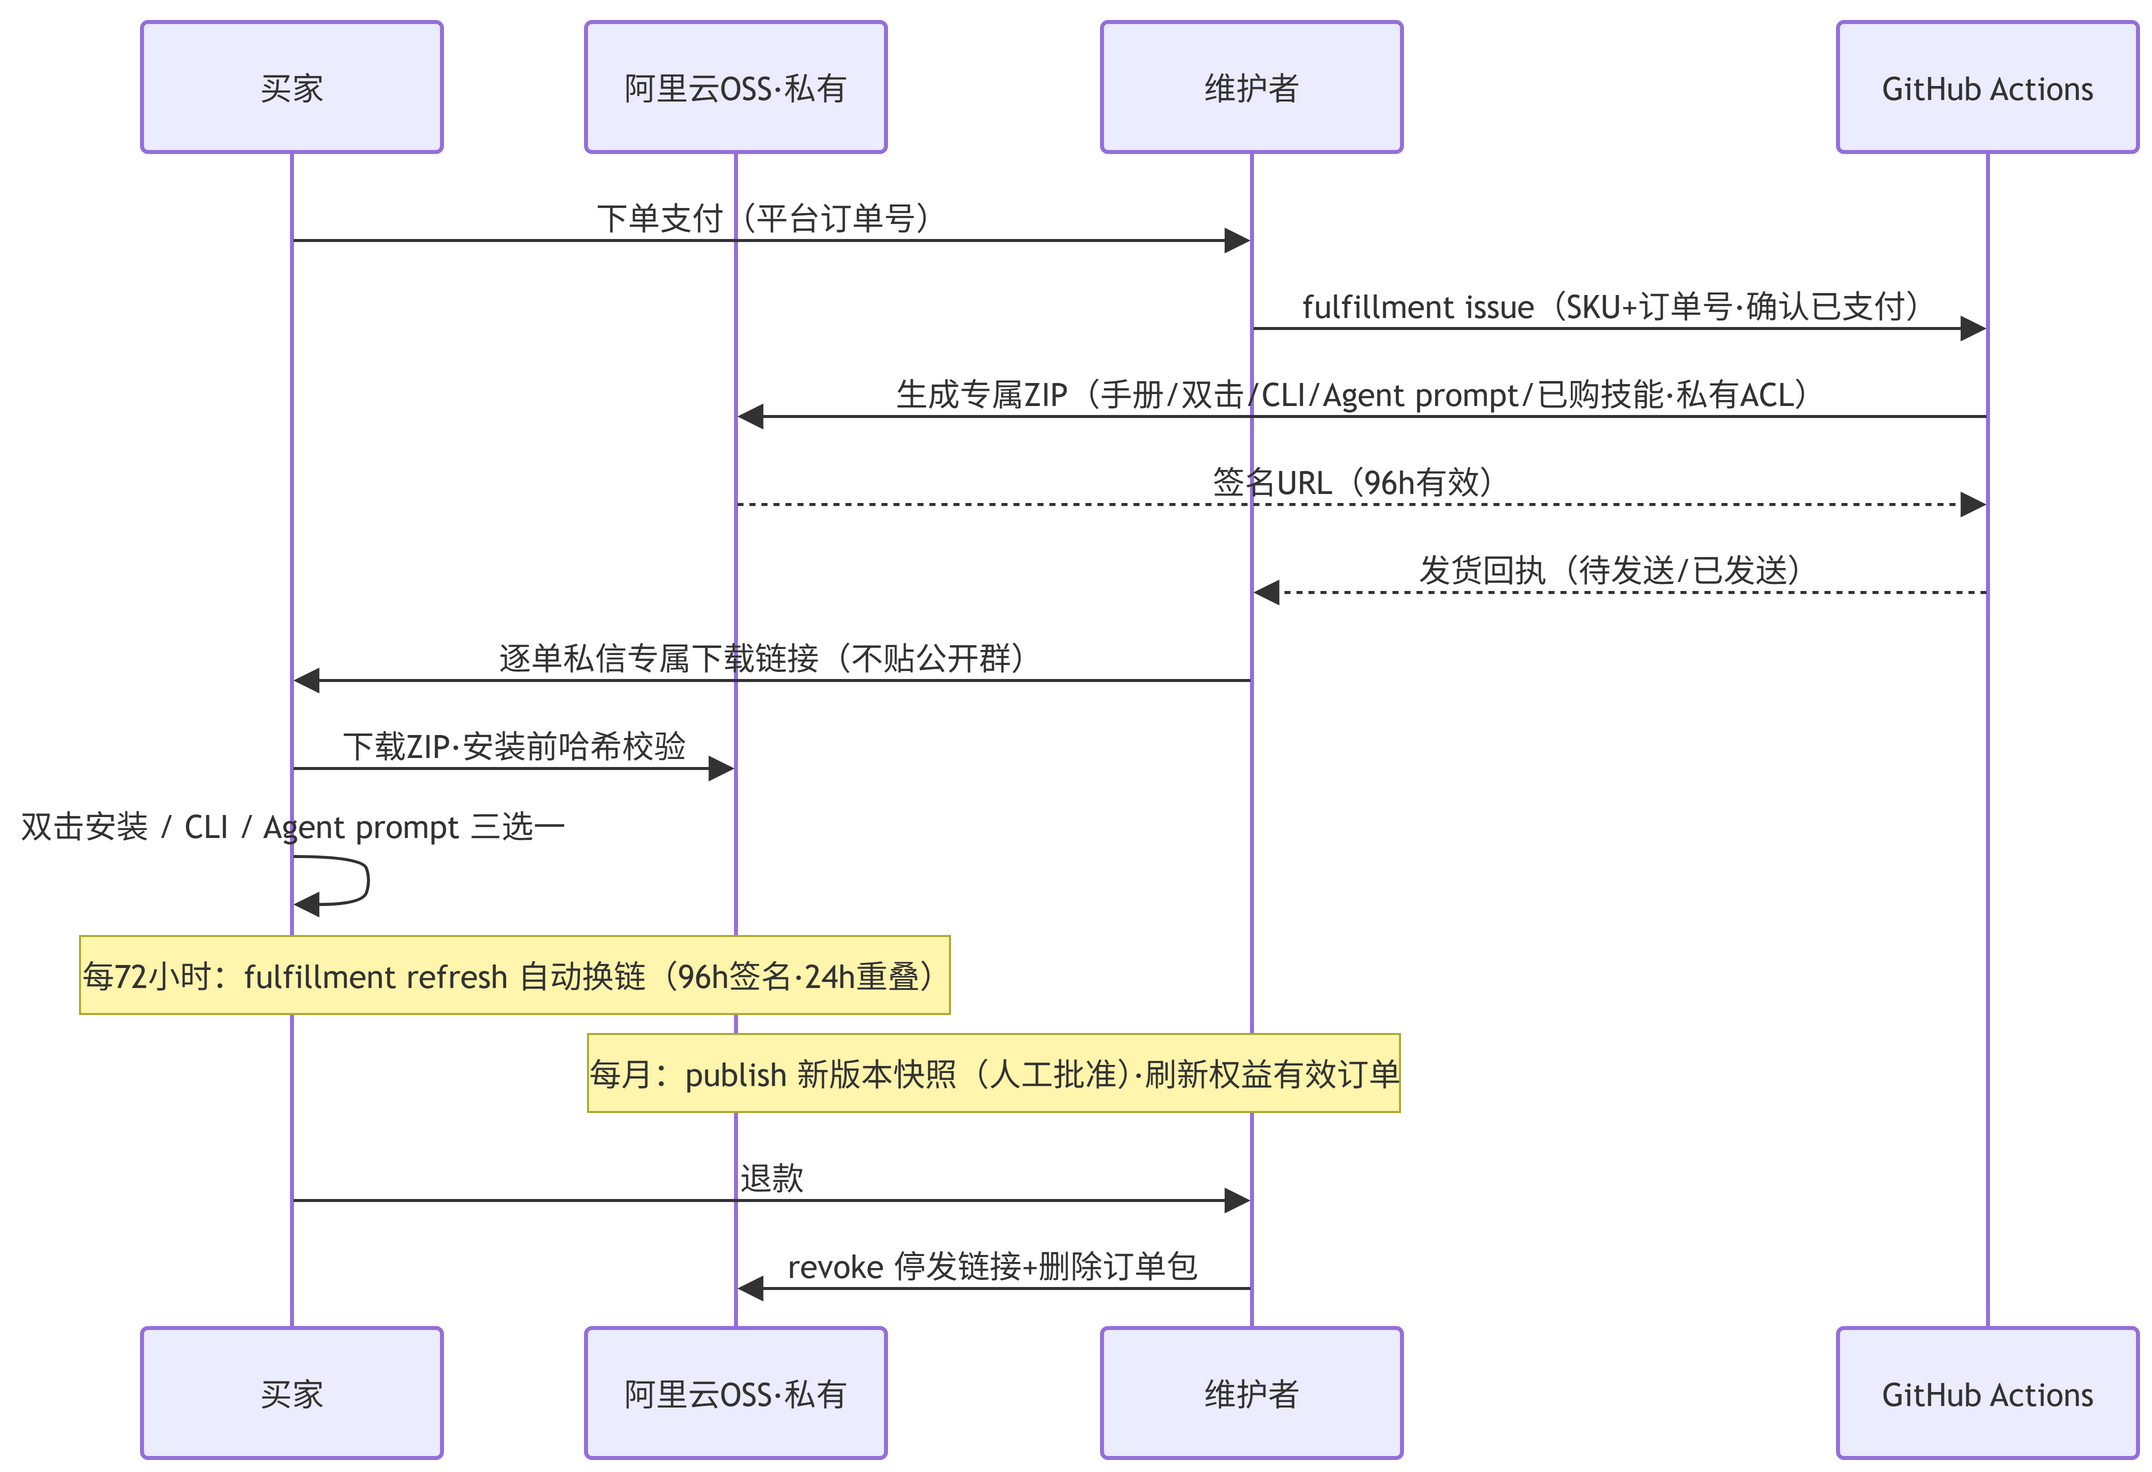

The diagram above was exported from draw.io. Its source (the exported page's mxGraphModel, read from the mxfile embedded in the PNG):
<mxGraphModel grid="0" gridSize="10" guides="1" tooltips="1" connect="1" arrows="1" fold="0" page="0" pageScale="1" pageWidth="827" pageHeight="1169" math="0" shadow="0">
  <root>
    <mxCell id="0" />
    <mxCell id="1" parent="0" />
    <UserObject label="买家" mermaidId="n:B" mermaidBaseStyle="html=1;shape=umlLifeline;perimeter=lifelinePerimeter;whiteSpace=wrap;container=1;dropTarget=0;collapsible=0;recursiveResize=0;outlineConnect=0;portConstraint=eastwest;newEdgeStyle={&quot;edgeStyle&quot;:&quot;sequenceEdgeStyle&quot;,&quot;libavoidRouting&quot;:0,&quot;curved&quot;:0,&quot;rounded&quot;:0};lifelineDashed=0;strokeWidth=2;rounded=1;absoluteArcSize=1;arcSize=6;lifelineColor=light-dark(#9370DB,#cccccc);size=65;lifelineMirror=1;fillColor=light-dark(#ECECFF,#1f2020);strokeColor=light-dark(#9370DB,#cccccc);fontColor=light-dark(#333333,#cccccc);fontFamily=Trebuchet MS,Verdana,Arial,sans-serif;fontSize=16;" mermaidBaseValue="买家" id="2">
      <mxCell parent="1" style="html=1;shape=umlLifeline;perimeter=lifelinePerimeter;whiteSpace=wrap;container=1;dropTarget=0;collapsible=0;recursiveResize=0;outlineConnect=0;portConstraint=eastwest;newEdgeStyle={&quot;edgeStyle&quot;:&quot;sequenceEdgeStyle&quot;,&quot;libavoidRouting&quot;:0,&quot;curved&quot;:0,&quot;rounded&quot;:0};lifelineDashed=0;strokeWidth=2;rounded=1;absoluteArcSize=1;arcSize=6;lifelineColor=light-dark(#9370DB,#cccccc);size=65;lifelineMirror=1;fillColor=light-dark(#ECECFF,#1f2020);strokeColor=light-dark(#9370DB,#cccccc);fontColor=light-dark(#333333,#cccccc);fontFamily=Trebuchet MS,Verdana,Arial,sans-serif;fontSize=16;" vertex="1">
        <mxGeometry height="718" width="150" x="31" as="geometry" />
      </mxCell>
    </UserObject>
    <UserObject label="阿里云OSS·私有" mermaidId="n:O" mermaidBaseStyle="html=1;shape=umlLifeline;perimeter=lifelinePerimeter;whiteSpace=wrap;container=1;dropTarget=0;collapsible=0;recursiveResize=0;outlineConnect=0;portConstraint=eastwest;newEdgeStyle={&quot;edgeStyle&quot;:&quot;sequenceEdgeStyle&quot;,&quot;libavoidRouting&quot;:0,&quot;curved&quot;:0,&quot;rounded&quot;:0};lifelineDashed=0;strokeWidth=2;rounded=1;absoluteArcSize=1;arcSize=6;lifelineColor=light-dark(#9370DB,#cccccc);size=65;lifelineMirror=1;fillColor=light-dark(#ECECFF,#1f2020);strokeColor=light-dark(#9370DB,#cccccc);fontColor=light-dark(#333333,#cccccc);fontFamily=Trebuchet MS,Verdana,Arial,sans-serif;fontSize=16;" mermaidBaseValue="阿里云OSS·私有" id="3">
      <mxCell parent="1" style="html=1;shape=umlLifeline;perimeter=lifelinePerimeter;whiteSpace=wrap;container=1;dropTarget=0;collapsible=0;recursiveResize=0;outlineConnect=0;portConstraint=eastwest;newEdgeStyle={&quot;edgeStyle&quot;:&quot;sequenceEdgeStyle&quot;,&quot;libavoidRouting&quot;:0,&quot;curved&quot;:0,&quot;rounded&quot;:0};lifelineDashed=0;strokeWidth=2;rounded=1;absoluteArcSize=1;arcSize=6;lifelineColor=light-dark(#9370DB,#cccccc);size=65;lifelineMirror=1;fillColor=light-dark(#ECECFF,#1f2020);strokeColor=light-dark(#9370DB,#cccccc);fontColor=light-dark(#333333,#cccccc);fontFamily=Trebuchet MS,Verdana,Arial,sans-serif;fontSize=16;" vertex="1">
        <mxGeometry height="718" width="150" x="253" as="geometry" />
      </mxCell>
    </UserObject>
    <UserObject label="维护者" mermaidId="n:M" mermaidBaseStyle="html=1;shape=umlLifeline;perimeter=lifelinePerimeter;whiteSpace=wrap;container=1;dropTarget=0;collapsible=0;recursiveResize=0;outlineConnect=0;portConstraint=eastwest;newEdgeStyle={&quot;edgeStyle&quot;:&quot;sequenceEdgeStyle&quot;,&quot;libavoidRouting&quot;:0,&quot;curved&quot;:0,&quot;rounded&quot;:0};lifelineDashed=0;strokeWidth=2;rounded=1;absoluteArcSize=1;arcSize=6;lifelineColor=light-dark(#9370DB,#cccccc);size=65;lifelineMirror=1;fillColor=light-dark(#ECECFF,#1f2020);strokeColor=light-dark(#9370DB,#cccccc);fontColor=light-dark(#333333,#cccccc);fontFamily=Trebuchet MS,Verdana,Arial,sans-serif;fontSize=16;" mermaidBaseValue="维护者" id="4">
      <mxCell parent="1" style="html=1;shape=umlLifeline;perimeter=lifelinePerimeter;whiteSpace=wrap;container=1;dropTarget=0;collapsible=0;recursiveResize=0;outlineConnect=0;portConstraint=eastwest;newEdgeStyle={&quot;edgeStyle&quot;:&quot;sequenceEdgeStyle&quot;,&quot;libavoidRouting&quot;:0,&quot;curved&quot;:0,&quot;rounded&quot;:0};lifelineDashed=0;strokeWidth=2;rounded=1;absoluteArcSize=1;arcSize=6;lifelineColor=light-dark(#9370DB,#cccccc);size=65;lifelineMirror=1;fillColor=light-dark(#ECECFF,#1f2020);strokeColor=light-dark(#9370DB,#cccccc);fontColor=light-dark(#333333,#cccccc);fontFamily=Trebuchet MS,Verdana,Arial,sans-serif;fontSize=16;" vertex="1">
        <mxGeometry height="718" width="150" x="511" as="geometry" />
      </mxCell>
    </UserObject>
    <UserObject label="GitHub Actions" mermaidId="n:G" mermaidBaseStyle="html=1;shape=umlLifeline;perimeter=lifelinePerimeter;whiteSpace=wrap;container=1;dropTarget=0;collapsible=0;recursiveResize=0;outlineConnect=0;portConstraint=eastwest;newEdgeStyle={&quot;edgeStyle&quot;:&quot;sequenceEdgeStyle&quot;,&quot;libavoidRouting&quot;:0,&quot;curved&quot;:0,&quot;rounded&quot;:0};lifelineDashed=0;strokeWidth=2;rounded=1;absoluteArcSize=1;arcSize=6;lifelineColor=light-dark(#9370DB,#cccccc);size=65;lifelineMirror=1;fillColor=light-dark(#ECECFF,#1f2020);strokeColor=light-dark(#9370DB,#cccccc);fontColor=light-dark(#333333,#cccccc);fontFamily=Trebuchet MS,Verdana,Arial,sans-serif;fontSize=16;" mermaidBaseValue="GitHub Actions" id="5">
      <mxCell parent="1" style="html=1;shape=umlLifeline;perimeter=lifelinePerimeter;whiteSpace=wrap;container=1;dropTarget=0;collapsible=0;recursiveResize=0;outlineConnect=0;portConstraint=eastwest;newEdgeStyle={&quot;edgeStyle&quot;:&quot;sequenceEdgeStyle&quot;,&quot;libavoidRouting&quot;:0,&quot;curved&quot;:0,&quot;rounded&quot;:0};lifelineDashed=0;strokeWidth=2;rounded=1;absoluteArcSize=1;arcSize=6;lifelineColor=light-dark(#9370DB,#cccccc);size=65;lifelineMirror=1;fillColor=light-dark(#ECECFF,#1f2020);strokeColor=light-dark(#9370DB,#cccccc);fontColor=light-dark(#333333,#cccccc);fontFamily=Trebuchet MS,Verdana,Arial,sans-serif;fontSize=16;" vertex="1">
        <mxGeometry height="718" width="150" x="879" as="geometry" />
      </mxCell>
    </UserObject>
    <UserObject label="下单支付（平台订单号）" mermaidId="e:B-&gt;M#0" mermaidBaseStyle="endArrow=block;endSize=9;verticalAlign=bottom;edgeStyle=sequenceEdgeStyle;libavoidRouting=0;curved=0;rounded=0;fontSize=16;labelBackgroundColor=none;strokeWidth=1.5;strokeColor=light-dark(#333333,#cccccc);fontColor=light-dark(#333333,#cccccc);fontFamily=Trebuchet MS,Verdana,Arial,sans-serif;" mermaidBaseValue="下单支付（平台订单号）" id="6">
      <mxCell edge="1" parent="1" source="2" style="endArrow=block;endSize=9;verticalAlign=bottom;edgeStyle=sequenceEdgeStyle;libavoidRouting=0;curved=0;rounded=0;fontSize=16;labelBackgroundColor=none;strokeWidth=1.5;strokeColor=light-dark(#333333,#cccccc);fontColor=light-dark(#333333,#cccccc);fontFamily=Trebuchet MS,Verdana,Arial,sans-serif;" target="4">
        <mxGeometry relative="1" as="geometry">
          <Array as="points">
            <mxPoint x="346" y="109" />
          </Array>
          <mxPoint x="106" y="109" as="sourcePoint" />
          <mxPoint x="586" y="109" as="targetPoint" />
        </mxGeometry>
      </mxCell>
    </UserObject>
    <UserObject label="fulfillment issue（SKU+订单号·确认已支付）" mermaidId="e:M-&gt;G#0" mermaidBaseStyle="endArrow=block;endSize=9;verticalAlign=bottom;edgeStyle=sequenceEdgeStyle;libavoidRouting=0;curved=0;rounded=0;fontSize=16;labelBackgroundColor=none;strokeWidth=1.5;strokeColor=light-dark(#333333,#cccccc);fontColor=light-dark(#333333,#cccccc);fontFamily=Trebuchet MS,Verdana,Arial,sans-serif;" mermaidBaseValue="fulfillment issue（SKU+订单号·确认已支付）" id="7">
      <mxCell edge="1" parent="1" source="4" style="endArrow=block;endSize=9;verticalAlign=bottom;edgeStyle=sequenceEdgeStyle;libavoidRouting=0;curved=0;rounded=0;fontSize=16;labelBackgroundColor=none;strokeWidth=1.5;strokeColor=light-dark(#333333,#cccccc);fontColor=light-dark(#333333,#cccccc);fontFamily=Trebuchet MS,Verdana,Arial,sans-serif;" target="5">
        <mxGeometry relative="1" as="geometry">
          <Array as="points">
            <mxPoint x="770" y="153" />
          </Array>
          <mxPoint x="586" y="153" as="sourcePoint" />
          <mxPoint x="954" y="153" as="targetPoint" />
        </mxGeometry>
      </mxCell>
    </UserObject>
    <UserObject label="生成专属ZIP（手册/双击/CLI/Agent prompt/已购技能·私有ACL）" mermaidId="e:G-&gt;O#0" mermaidBaseStyle="endArrow=block;endSize=9;verticalAlign=bottom;edgeStyle=sequenceEdgeStyle;libavoidRouting=0;curved=0;rounded=0;fontSize=16;labelBackgroundColor=none;strokeWidth=1.5;strokeColor=light-dark(#333333,#cccccc);fontColor=light-dark(#333333,#cccccc);fontFamily=Trebuchet MS,Verdana,Arial,sans-serif;" mermaidBaseValue="生成专属ZIP（手册/双击/CLI/Agent prompt/已购技能·私有ACL）" id="8">
      <mxCell edge="1" parent="1" source="5" style="endArrow=block;endSize=9;verticalAlign=bottom;edgeStyle=sequenceEdgeStyle;libavoidRouting=0;curved=0;rounded=0;fontSize=16;labelBackgroundColor=none;strokeWidth=1.5;strokeColor=light-dark(#333333,#cccccc);fontColor=light-dark(#333333,#cccccc);fontFamily=Trebuchet MS,Verdana,Arial,sans-serif;" target="3">
        <mxGeometry relative="1" as="geometry">
          <Array as="points">
            <mxPoint x="641" y="197" />
          </Array>
          <mxPoint x="954" y="197" as="sourcePoint" />
          <mxPoint x="328" y="197" as="targetPoint" />
        </mxGeometry>
      </mxCell>
    </UserObject>
    <UserObject label="签名URL（96h有效）" mermaidId="e:O-&gt;G#0" mermaidBaseStyle="dashed=1;fixDash=1;dashPattern=3 3;endArrow=block;endSize=9;verticalAlign=bottom;edgeStyle=sequenceEdgeStyle;libavoidRouting=0;curved=0;rounded=0;fontSize=16;labelBackgroundColor=none;strokeWidth=1.5;strokeColor=light-dark(#333333,#cccccc);fontColor=light-dark(#333333,#cccccc);fontFamily=Trebuchet MS,Verdana,Arial,sans-serif;" mermaidBaseValue="签名URL（96h有效）" id="9">
      <mxCell edge="1" parent="1" source="3" style="dashed=1;fixDash=1;dashPattern=3 3;endArrow=block;endSize=9;verticalAlign=bottom;edgeStyle=sequenceEdgeStyle;libavoidRouting=0;curved=0;rounded=0;fontSize=16;labelBackgroundColor=none;strokeWidth=1.5;strokeColor=light-dark(#333333,#cccccc);fontColor=light-dark(#333333,#cccccc);fontFamily=Trebuchet MS,Verdana,Arial,sans-serif;" target="5">
        <mxGeometry relative="1" as="geometry">
          <Array as="points">
            <mxPoint x="641" y="241" />
          </Array>
          <mxPoint x="328" y="241" as="sourcePoint" />
          <mxPoint x="954" y="241" as="targetPoint" />
        </mxGeometry>
      </mxCell>
    </UserObject>
    <UserObject label="发货回执（待发送/已发送）" mermaidId="e:G-&gt;M#0" mermaidBaseStyle="dashed=1;fixDash=1;dashPattern=3 3;endArrow=block;endSize=9;verticalAlign=bottom;edgeStyle=sequenceEdgeStyle;libavoidRouting=0;curved=0;rounded=0;fontSize=16;labelBackgroundColor=none;strokeWidth=1.5;strokeColor=light-dark(#333333,#cccccc);fontColor=light-dark(#333333,#cccccc);fontFamily=Trebuchet MS,Verdana,Arial,sans-serif;" mermaidBaseValue="发货回执（待发送/已发送）" id="10">
      <mxCell edge="1" parent="1" source="5" style="dashed=1;fixDash=1;dashPattern=3 3;endArrow=block;endSize=9;verticalAlign=bottom;edgeStyle=sequenceEdgeStyle;libavoidRouting=0;curved=0;rounded=0;fontSize=16;labelBackgroundColor=none;strokeWidth=1.5;strokeColor=light-dark(#333333,#cccccc);fontColor=light-dark(#333333,#cccccc);fontFamily=Trebuchet MS,Verdana,Arial,sans-serif;" target="4">
        <mxGeometry relative="1" as="geometry">
          <Array as="points">
            <mxPoint x="770" y="285" />
          </Array>
          <mxPoint x="954" y="285" as="sourcePoint" />
          <mxPoint x="586" y="285" as="targetPoint" />
        </mxGeometry>
      </mxCell>
    </UserObject>
    <UserObject label="逐单私信专属下载链接（不贴公开群）" mermaidId="e:M-&gt;B#0" mermaidBaseStyle="endArrow=block;endSize=9;verticalAlign=bottom;edgeStyle=sequenceEdgeStyle;libavoidRouting=0;curved=0;rounded=0;fontSize=16;labelBackgroundColor=none;strokeWidth=1.5;strokeColor=light-dark(#333333,#cccccc);fontColor=light-dark(#333333,#cccccc);fontFamily=Trebuchet MS,Verdana,Arial,sans-serif;" mermaidBaseValue="逐单私信专属下载链接（不贴公开群）" id="11">
      <mxCell edge="1" parent="1" source="4" style="endArrow=block;endSize=9;verticalAlign=bottom;edgeStyle=sequenceEdgeStyle;libavoidRouting=0;curved=0;rounded=0;fontSize=16;labelBackgroundColor=none;strokeWidth=1.5;strokeColor=light-dark(#333333,#cccccc);fontColor=light-dark(#333333,#cccccc);fontFamily=Trebuchet MS,Verdana,Arial,sans-serif;" target="2">
        <mxGeometry relative="1" as="geometry">
          <Array as="points">
            <mxPoint x="346" y="329" />
          </Array>
          <mxPoint x="586" y="329" as="sourcePoint" />
          <mxPoint x="106" y="329" as="targetPoint" />
        </mxGeometry>
      </mxCell>
    </UserObject>
    <UserObject label="下载ZIP·安装前哈希校验" mermaidId="e:B-&gt;O#0" mermaidBaseStyle="endArrow=block;endSize=9;verticalAlign=bottom;edgeStyle=sequenceEdgeStyle;libavoidRouting=0;curved=0;rounded=0;fontSize=16;labelBackgroundColor=none;strokeWidth=1.5;strokeColor=light-dark(#333333,#cccccc);fontColor=light-dark(#333333,#cccccc);fontFamily=Trebuchet MS,Verdana,Arial,sans-serif;" mermaidBaseValue="下载ZIP·安装前哈希校验" id="12">
      <mxCell edge="1" parent="1" source="2" style="endArrow=block;endSize=9;verticalAlign=bottom;edgeStyle=sequenceEdgeStyle;libavoidRouting=0;curved=0;rounded=0;fontSize=16;labelBackgroundColor=none;strokeWidth=1.5;strokeColor=light-dark(#333333,#cccccc);fontColor=light-dark(#333333,#cccccc);fontFamily=Trebuchet MS,Verdana,Arial,sans-serif;" target="3">
        <mxGeometry relative="1" as="geometry">
          <Array as="points">
            <mxPoint x="217" y="373" />
          </Array>
          <mxPoint x="106" y="373" as="sourcePoint" />
          <mxPoint x="328" y="373" as="targetPoint" />
        </mxGeometry>
      </mxCell>
    </UserObject>
    <UserObject label="" mermaidId="e:B-&gt;B#0" mermaidBaseStyle="edgeStyle=sequenceEdgeStyle;libavoidRouting=0;curved=1;endArrow=block;endSize=9;verticalAlign=bottom;align=center;fontSize=16;labelBackgroundColor=none;strokeWidth=1.5;strokeColor=light-dark(#333333,#cccccc);fontColor=light-dark(#333333,#cccccc);fontFamily=Trebuchet MS,Verdana,Arial,sans-serif;" mermaidBaseValue="" id="13">
      <mxCell edge="1" parent="1" source="2" style="edgeStyle=sequenceEdgeStyle;libavoidRouting=0;curved=1;endArrow=block;endSize=9;verticalAlign=bottom;align=center;fontSize=16;labelBackgroundColor=none;strokeWidth=1.5;strokeColor=light-dark(#333333,#cccccc);fontColor=light-dark(#333333,#cccccc);fontFamily=Trebuchet MS,Verdana,Arial,sans-serif;" target="2">
        <mxGeometry relative="1" as="geometry">
          <Array as="points">
            <mxPoint x="141" y="417" />
            <mxPoint x="145" y="429" />
            <mxPoint x="141" y="441" />
          </Array>
          <mxPoint x="106" y="417" as="sourcePoint" />
          <mxPoint x="106" y="441" as="targetPoint" />
        </mxGeometry>
      </mxCell>
    </UserObject>
    <mxCell id="14" parent="1" style="text;html=1;strokeColor=none;fillColor=none;align=center;verticalAlign=middle;fontFamily=Trebuchet MS,Verdana,Arial,sans-serif;fontSize=16;fontColor=light-dark(#333333,#cccccc);" value="双击安装 / CLI / Agent prompt 三选一" vertex="1">
      <mxGeometry height="18" width="200" x="6" y="393" as="geometry" />
    </mxCell>
    <UserObject label="退款" mermaidId="e:B-&gt;M#1" mermaidBaseStyle="endArrow=block;endSize=9;verticalAlign=bottom;edgeStyle=sequenceEdgeStyle;libavoidRouting=0;curved=0;rounded=0;fontSize=16;labelBackgroundColor=none;strokeWidth=1.5;strokeColor=light-dark(#333333,#cccccc);fontColor=light-dark(#333333,#cccccc);fontFamily=Trebuchet MS,Verdana,Arial,sans-serif;" mermaidBaseValue="退款" id="15">
      <mxCell edge="1" parent="1" source="2" style="endArrow=block;endSize=9;verticalAlign=bottom;edgeStyle=sequenceEdgeStyle;libavoidRouting=0;curved=0;rounded=0;fontSize=16;labelBackgroundColor=none;strokeWidth=1.5;strokeColor=light-dark(#333333,#cccccc);fontColor=light-dark(#333333,#cccccc);fontFamily=Trebuchet MS,Verdana,Arial,sans-serif;" target="4">
        <mxGeometry relative="1" as="geometry">
          <Array as="points">
            <mxPoint x="346" y="589" />
          </Array>
          <mxPoint x="106" y="589" as="sourcePoint" />
          <mxPoint x="586" y="589" as="targetPoint" />
        </mxGeometry>
      </mxCell>
    </UserObject>
    <UserObject label="revoke 停发链接+删除订单包" mermaidId="e:M-&gt;O#0" mermaidBaseStyle="endArrow=block;endSize=9;verticalAlign=bottom;edgeStyle=sequenceEdgeStyle;libavoidRouting=0;curved=0;rounded=0;fontSize=16;labelBackgroundColor=none;strokeWidth=1.5;strokeColor=light-dark(#333333,#cccccc);fontColor=light-dark(#333333,#cccccc);fontFamily=Trebuchet MS,Verdana,Arial,sans-serif;" mermaidBaseValue="revoke 停发链接+删除订单包" id="16">
      <mxCell edge="1" parent="1" source="4" style="endArrow=block;endSize=9;verticalAlign=bottom;edgeStyle=sequenceEdgeStyle;libavoidRouting=0;curved=0;rounded=0;fontSize=16;labelBackgroundColor=none;strokeWidth=1.5;strokeColor=light-dark(#333333,#cccccc);fontColor=light-dark(#333333,#cccccc);fontFamily=Trebuchet MS,Verdana,Arial,sans-serif;" target="3">
        <mxGeometry relative="1" as="geometry">
          <Array as="points">
            <mxPoint x="457" y="633" />
          </Array>
          <mxPoint x="586" y="633" as="sourcePoint" />
          <mxPoint x="328" y="633" as="targetPoint" />
        </mxGeometry>
      </mxCell>
    </UserObject>
    <UserObject label="每72小时：fulfillment refresh 自动换链（96h签名·24h重叠）" mermaidId="n:note0" mermaidBaseStyle="html=1;fillColor=light-dark(#fff5ad,#2a2a2a);strokeColor=light-dark(#aaaa33,#cccccc);fontColor=light-dark(#333333,#cccccc);fontFamily=Trebuchet MS,Verdana,Arial,sans-serif;fontSize=16;" mermaidBaseValue="每72小时：fulfillment refresh 自动换链（96h签名·24h重叠）" id="17">
      <mxCell parent="1" style="html=1;fillColor=light-dark(#fff5ad,#2a2a2a);strokeColor=light-dark(#aaaa33,#cccccc);fontColor=light-dark(#333333,#cccccc);fontFamily=Trebuchet MS,Verdana,Arial,sans-serif;fontSize=16;" vertex="1">
        <mxGeometry height="39" width="435" y="457" as="geometry" />
      </mxCell>
    </UserObject>
    <UserObject label="每月：publish 新版本快照（人工批准）·刷新权益有效订单" mermaidId="n:note1" mermaidBaseStyle="html=1;fillColor=light-dark(#fff5ad,#2a2a2a);strokeColor=light-dark(#aaaa33,#cccccc);fontColor=light-dark(#333333,#cccccc);fontFamily=Trebuchet MS,Verdana,Arial,sans-serif;fontSize=16;" mermaidBaseValue="每月：publish 新版本快照（人工批准）·刷新权益有效订单" id="18">
      <mxCell parent="1" style="html=1;fillColor=light-dark(#fff5ad,#2a2a2a);strokeColor=light-dark(#aaaa33,#cccccc);fontColor=light-dark(#333333,#cccccc);fontFamily=Trebuchet MS,Verdana,Arial,sans-serif;fontSize=16;" vertex="1">
        <mxGeometry height="39" width="406" x="254" y="506" as="geometry" />
      </mxCell>
    </UserObject>
  </root>
</mxGraphModel>